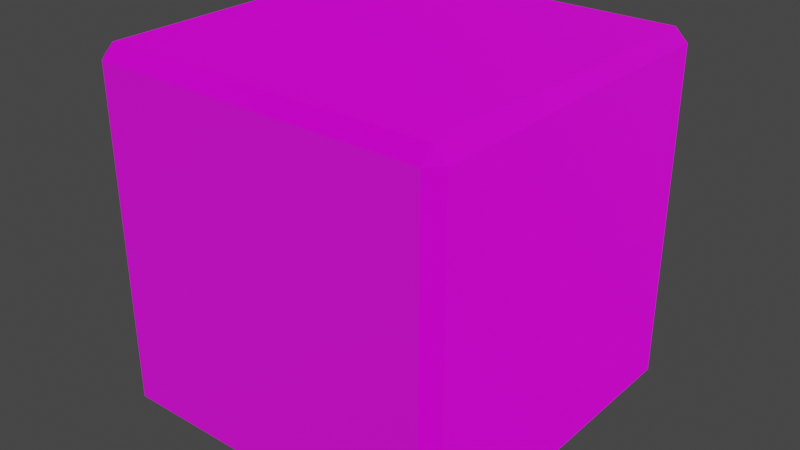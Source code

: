 # Source: WoodenCrate01.blend  (saved by Blender 2.83.18; exported with 4.5.12 LTS)
import bpy
from mathutils import Matrix  # noqa: F401  (used for matrix-valued properties, if any)

bpy.ops.wm.read_factory_settings(use_empty=True)
scene = bpy.context.scene
scene.name = 'Scene'

# ---- collections
col_collection = bpy.data.collections.new('Collection'); scene.collection.children.link(col_collection)

# ---- images (referenced by path relative to the original .blend; pixels are not part of the script)
import os
ASSET_DIR = os.environ.get("B2B_ASSET_DIR", "")  # directory of the original .blend (textures are referenced by path, not embedded)
HERE = os.path.dirname(os.path.abspath(__file__))  # packed textures are extracted next to this script under _unpacked/

def load_image(name, relpath, width, height, colorspace="sRGB"):
    """Load a texture the original file referenced (path relative to the .blend, or extracted next to this script)."""
    p = next((c for c in (os.path.join(HERE, relpath), os.path.join(ASSET_DIR, relpath)) if relpath and os.path.exists(c)), "")
    if p:
        img = bpy.data.images.load(p, check_existing=True)
        img.name = name
    else:  # same state as the original file: an image datablock whose file is absent (Cycles renders it pink)
        img = bpy.data.images.new(name, width, height)
        img.source = "FILE"
        img.filepath = "//" + (relpath or name)
    img.colorspace_settings.name = colorspace
    return img
img_wood035_2k_color_jpg = load_image('Wood035_2K_Color.jpg', 'Wood035_2K_Color.jpg', 1024, 1024, 'sRGB')
img_wood035_2k_normal_jpg = load_image('Wood035_2K_Normal.jpg', 'Wood035_2K_Normal.jpg', 1024, 1024, 'Non-Color')
img_wood035_2k_roughness_jpg = load_image('Wood035_2K_Roughness.jpg', 'Wood035_2K_Roughness.jpg', 1024, 1024, 'Linear Rec.709')

# ---- materials (node trees are filled in below, after node groups)
mat_material_001 = bpy.data.materials.new('Material.001')
mat_material_001.use_transparent_shadow = False

# ---- material node trees
mat_material_001.use_nodes = True; mat_material_001.node_tree.nodes.clear()
_N = mat_material_001.node_tree.nodes; _L = mat_material_001.node_tree.links
n0 = _N.new('ShaderNodeBsdfPrincipled'); n0.name = 'Principled BSDF'; n0.location = (10, 300)
n0.distribution = 'GGX'
n0.subsurface_method = 'BURLEY'
n0.inputs[3].default_value = 1.45
n0.inputs[27].default_value = (0.0, 0.0, 0.0, 1.0)
n0.inputs[28].default_value = 1.0
n1 = _N.new('ShaderNodeOutputMaterial'); n1.name = 'Material Output'; n1.location = (300, 300)
n2 = _N.new('ShaderNodeTexImage'); n2.name = 'Image Texture'; n2.location = (-257, 473)
n2.image = img_wood035_2k_color_jpg
n2.interpolation = 'Smart'
n3 = _N.new('ShaderNodeTexImage'); n3.name = 'Image Texture.001'; n3.location = (-390, -187)
n3.image = img_wood035_2k_normal_jpg
n3.interpolation = 'Smart'
n4 = _N.new('ShaderNodeTexImage'); n4.name = 'Image Texture.002'; n4.location = (-328, 132)
n4.image = img_wood035_2k_roughness_jpg
n5 = _N.new('ShaderNodeDisplacement'); n5.name = 'Displacement'; n5.location = (371, 86)
n5.inputs[2].default_value = 1.0
_L.new(n0.outputs[0], n1.inputs[0])
_L.new(n2.outputs[0], n0.inputs[0])
_L.new(n3.outputs[0], n0.inputs[5])
_L.new(n4.outputs[0], n0.inputs[2])
n1.is_active_output = True

# ---- world
world_world = bpy.data.worlds.new('World'); scene.world = world_world
world_world.use_nodes = True; world_world.node_tree.nodes.clear()
_N = world_world.node_tree.nodes; _L = world_world.node_tree.links
n0 = _N.new('ShaderNodeOutputWorld'); n0.name = 'World Output'; n0.location = (300, 300)
n1 = _N.new('ShaderNodeBackground'); n1.name = 'Background'; n1.location = (10, 300)
n1.inputs[0].default_value = (0.05088, 0.05088, 0.05088, 1.0)
_L.new(n1.outputs[0], n0.inputs[0])
n0.is_active_output = True
world_world.color = (0.05088, 0.05088, 0.05088)
world_world.use_sun_shadow = False
world_world.sun_shadow_jitter_overblur = 0.0

# ---- meshes
me_cube_001 = bpy.data.meshes.new('Cube.001')
me_cube_001.from_pydata([(-0.9293, -0.9293, -1.0), (-0.9293, -1.0, -0.9293), (-1.0, -0.9293, -0.9293), (-0.9293, -1.0, 0.9293), (-0.9293, -0.9293, 1.0), (-1.0, -0.9293, 0.9293), (-0.9293, 0.9293, -1.0), (-1.0, 0.9293, -0.9293), (-0.9293, 1.0, -0.9293), (-0.9293, 0.9293, 1.0), (-0.9293, 1.0, 0.9293), (-1.0, 0.9293, 0.9293), (0.9293, -0.9293, -1.0), (1.0, -0.9293, -0.9293), (0.9293, -1.0, -0.9293), (0.9293, -0.9293, 1.0), (0.9293, -1.0, 0.9293), (1.0, -0.9293, 0.9293), (0.9293, 0.9293, -1.0), (0.9293, 1.0, -0.9293), (1.0, 0.9293, -0.9293), (0.9293, 0.9293, 1.0), (1.0, 0.9293, 0.9293), (0.9293, 1.0, 0.9293)], [], [(14, 16, 3, 1), (20, 22, 17, 13), (21, 9, 4, 15), (2, 5, 11, 7), (8, 10, 23, 19), (0, 1, 2), (3, 4, 5), (6, 7, 8), (9, 10, 11), (12, 13, 14), (15, 16, 17), (18, 19, 20), (21, 22, 23), (6, 0, 2, 7), (1, 3, 5, 2), (4, 9, 11, 5), (10, 8, 7, 11), (18, 6, 8, 19), (9, 21, 23, 10), (22, 20, 19, 23), (12, 18, 20, 13), (21, 15, 17, 22), (16, 14, 13, 17), (0, 12, 14, 1), (15, 4, 3, 16), (6, 18, 12, 0)])
_uv = me_cube_001.uv_layers.new(name='UVMap')
_uv.uv.foreach_set('vector', [0.3838, 0.7588, 0.6162, 0.7588, 0.6162, 0.9912, 0.3838, 0.9912, 0.3838, 0.5088, 0.6162, 0.5088, 0.6162, 0.7412, 0.3838, 0.7412, 0.6338, 0.5088, 0.8662, 0.5088, 0.8662, 0.7412, 0.6338, 0.7412, 0.3838, 0.008839, 0.6162, 0.008839, 0.6162, 0.2412, 0.3838, 0.2412, 0.3838, 0.2588, 0.6162, 0.2588, 0.6162, 0.4912, 0.3838, 0.4912, 0.1338, 0.7412, 0.1338, 0.75, 0.125, 0.7412, 0.6162, 0.9912, 0.625, 0.9912, 0.6162, 1.0, 0.1338, 0.5088, 0.125, 0.5088, 0.1338, 0.5, 0.8662, 0.5088, 0.8662, 0.5, 0.875, 0.5088, 0.3662, 0.7412, 0.375, 0.7412, 0.3662, 0.75, 0.6338, 0.7412, 0.6338, 0.75, 0.625, 0.7412, 0.3662, 0.5088, 0.3662, 0.5, 0.375, 0.5088, 0.6338, 0.5088, 0.625, 0.5088, 0.6338, 0.5, 0.1338, 0.5088, 0.1338, 0.7412, 0.125, 0.7412, 0.125, 0.5088, 0.3838, 0.9912, 0.6162, 0.9912, 0.6162, 1.0, 0.3838, 1.0, 0.8662, 0.7412, 0.8662, 0.5088, 0.875, 0.5088, 0.875, 0.7412, 0.6162, 0.2588, 0.3838, 0.2588, 0.3838, 0.2412, 0.6162, 0.2412, 0.3662, 0.5088, 0.1338, 0.5088, 0.1338, 0.5, 0.3662, 0.5, 0.8662, 0.5088, 0.6338, 0.5088, 0.6338, 0.5, 0.8662, 0.5, 0.6162, 0.5088, 0.3838, 0.5088, 0.3838, 0.4912, 0.6162, 0.4912, 0.3662, 0.7412, 0.3662, 0.5088, 0.3838, 0.5088, 0.3838, 0.7412, 0.6338, 0.5088, 0.6338, 0.7412, 0.6162, 0.7412, 0.6162, 0.5088, 0.6162, 0.7588, 0.3838, 0.7588, 0.3838, 0.7412, 0.6162, 0.7412, 0.1338, 0.7412, 0.3662, 0.7412, 0.3662, 0.75, 0.1338, 0.75, 0.6338, 0.7412, 0.8662, 0.7412, 0.8662, 0.75, 0.6338, 0.75, 0.1338, 0.5088, 0.3662, 0.5088, 0.3662, 0.7412, 0.1338, 0.7412])
me_cube_001.materials.append(mat_material_001)
me_cube_001.use_remesh_fix_poles = True
me_cube_001.use_remesh_preserve_attributes = False
me_cube_001.use_mirror_vertex_groups = False
me_cube_001.update()

# ---- objects
ob_cube = bpy.data.objects.new('Cube', me_cube_001)

# ---- transforms, parenting, visibility, modifiers, constraints
ob_cube.location = (0.0, 0.0, 0.0)
ob_cube.lineart.crease_threshold = 0.0

# ---- collection membership
col_collection.objects.link(ob_cube)

# ---- scene / render settings (as saved in the file)
scene.frame_start = 1; scene.frame_end = 250; scene.frame_set(1)
scene.render.engine = 'BLENDER_EEVEE_NEXT'
scene.cycles.use_denoising = False
scene.cycles.samples = 128
scene.cycles.sampling_pattern = 'TABULATED_SOBOL'
scene.cycles.use_adaptive_sampling = False
scene.cycles.use_light_tree = False
scene.view_settings.view_transform = 'Filmic'
bpy.context.view_layer.update()

# ---- added for rendering (the .blend has no active camera and no usable light): camera, sun
cam_auto = bpy.data.cameras.new('AutoCamera')
cam_auto.lens = 50.0
cam_auto.sensor_width = 36.0
cam_auto.clip_end = 1000.0
ob_auto_camera = bpy.data.objects.new('AutoCamera', cam_auto)
scene.collection.objects.link(ob_auto_camera)
ob_auto_camera.location = (3.20507, -3.84609, 2.56406)
ob_auto_camera.rotation_euler = (1.09748, -7.21219e-08, 0.694738)
scene.camera = ob_auto_camera
light_auto_sun = bpy.data.lights.new('AutoSun', 'SUN')
light_auto_sun.energy = 3.0
light_auto_sun.angle = 0.0523599
ob_auto_sun = bpy.data.objects.new('AutoSun', light_auto_sun)
scene.collection.objects.link(ob_auto_sun)
ob_auto_sun.rotation_euler = (0.872665, 0.174533, 0.523599)
bpy.context.view_layer.update()
